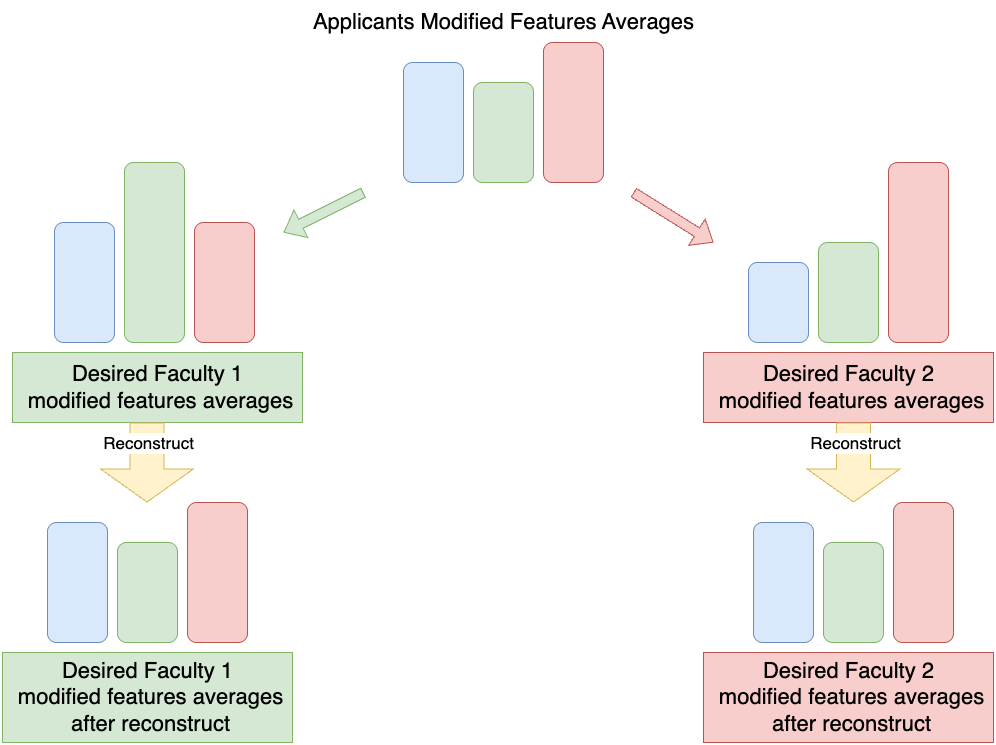

The diagram above was exported from draw.io. Its source (the exported page's mxGraphModel, read from the mxfile embedded in the PNG):
<mxGraphModel dx="2074" dy="720" grid="1" gridSize="10" guides="1" tooltips="1" connect="1" arrows="1" fold="1" page="1" pageScale="1" pageWidth="850" pageHeight="1100" math="0" shadow="0">
  <root>
    <mxCell id="0" />
    <mxCell id="1" parent="0" />
    <mxCell id="dbI0tP8ws4bfh8xdOLti-13" value="" style="rounded=1;whiteSpace=wrap;html=1;fillColor=#d5e8d4;strokeColor=#82b366;" vertex="1" parent="1">
      <mxGeometry x="360" y="140" width="60" height="100" as="geometry" />
    </mxCell>
    <mxCell id="dbI0tP8ws4bfh8xdOLti-14" value="" style="rounded=1;whiteSpace=wrap;html=1;fillColor=#dae8fc;strokeColor=#6c8ebf;" vertex="1" parent="1">
      <mxGeometry x="290" y="120" width="60" height="120" as="geometry" />
    </mxCell>
    <mxCell id="dbI0tP8ws4bfh8xdOLti-15" value="" style="rounded=1;whiteSpace=wrap;html=1;fillColor=#f8cecc;strokeColor=#b85450;" vertex="1" parent="1">
      <mxGeometry x="430" y="100" width="60" height="140" as="geometry" />
    </mxCell>
    <mxCell id="dbI0tP8ws4bfh8xdOLti-17" value="&lt;font style=&quot;font-size: 22px;&quot;&gt;Desired Faculty 1&lt;/font&gt;&lt;div&gt;&lt;font style=&quot;font-size: 22px;&quot;&gt;&amp;nbsp;modified features averages&lt;/font&gt;&lt;/div&gt;" style="text;html=1;align=center;verticalAlign=middle;resizable=0;points=[];autosize=1;strokeColor=#82b366;fillColor=#d5e8d4;" vertex="1" parent="1">
      <mxGeometry x="-101" y="410" width="290" height="70" as="geometry" />
    </mxCell>
    <mxCell id="dbI0tP8ws4bfh8xdOLti-19" value="&lt;font style=&quot;font-size: 22px;&quot;&gt;Applicants Modified Features Averages&lt;/font&gt;" style="text;html=1;align=center;verticalAlign=middle;resizable=0;points=[];autosize=1;strokeColor=none;fillColor=none;" vertex="1" parent="1">
      <mxGeometry x="190" y="60" width="400" height="40" as="geometry" />
    </mxCell>
    <mxCell id="dbI0tP8ws4bfh8xdOLti-20" value="&lt;font style=&quot;font-size: 22px;&quot;&gt;Desired Faculty 2&lt;/font&gt;&lt;div&gt;&lt;font style=&quot;font-size: 22px;&quot;&gt;&amp;nbsp;modified features averages&lt;/font&gt;&lt;/div&gt;" style="text;html=1;align=center;verticalAlign=middle;resizable=0;points=[];autosize=1;strokeColor=#b85450;fillColor=#f8cecc;" vertex="1" parent="1">
      <mxGeometry x="590" y="410" width="290" height="70" as="geometry" />
    </mxCell>
    <mxCell id="dbI0tP8ws4bfh8xdOLti-23" value="" style="rounded=1;whiteSpace=wrap;html=1;fillColor=#d5e8d4;strokeColor=#82b366;" vertex="1" parent="1">
      <mxGeometry x="11" y="220" width="60" height="180" as="geometry" />
    </mxCell>
    <mxCell id="dbI0tP8ws4bfh8xdOLti-24" value="" style="rounded=1;whiteSpace=wrap;html=1;fillColor=#dae8fc;strokeColor=#6c8ebf;" vertex="1" parent="1">
      <mxGeometry x="-59" y="280" width="60" height="120" as="geometry" />
    </mxCell>
    <mxCell id="dbI0tP8ws4bfh8xdOLti-25" value="" style="rounded=1;whiteSpace=wrap;html=1;fillColor=#f8cecc;strokeColor=#b85450;" vertex="1" parent="1">
      <mxGeometry x="81" y="280" width="60" height="120" as="geometry" />
    </mxCell>
    <mxCell id="dbI0tP8ws4bfh8xdOLti-26" value="" style="shape=flexArrow;endArrow=classic;html=1;rounded=0;fillColor=#d5e8d4;strokeColor=#82b366;" edge="1" parent="1">
      <mxGeometry width="50" height="50" relative="1" as="geometry">
        <mxPoint x="250" y="250" as="sourcePoint" />
        <mxPoint x="170" y="290" as="targetPoint" />
      </mxGeometry>
    </mxCell>
    <mxCell id="dbI0tP8ws4bfh8xdOLti-27" value="" style="shape=flexArrow;endArrow=classic;html=1;rounded=0;fillColor=#f8cecc;strokeColor=#b85450;" edge="1" parent="1">
      <mxGeometry width="50" height="50" relative="1" as="geometry">
        <mxPoint x="520" y="250" as="sourcePoint" />
        <mxPoint x="600" y="300" as="targetPoint" />
      </mxGeometry>
    </mxCell>
    <mxCell id="dbI0tP8ws4bfh8xdOLti-28" value="" style="rounded=1;whiteSpace=wrap;html=1;fillColor=#d5e8d4;strokeColor=#82b366;" vertex="1" parent="1">
      <mxGeometry x="705" y="300" width="60" height="100" as="geometry" />
    </mxCell>
    <mxCell id="dbI0tP8ws4bfh8xdOLti-29" value="" style="rounded=1;whiteSpace=wrap;html=1;fillColor=#dae8fc;strokeColor=#6c8ebf;" vertex="1" parent="1">
      <mxGeometry x="635" y="320" width="60" height="80" as="geometry" />
    </mxCell>
    <mxCell id="dbI0tP8ws4bfh8xdOLti-30" value="" style="rounded=1;whiteSpace=wrap;html=1;fillColor=#f8cecc;strokeColor=#b85450;" vertex="1" parent="1">
      <mxGeometry x="775" y="220" width="60" height="180" as="geometry" />
    </mxCell>
    <mxCell id="dbI0tP8ws4bfh8xdOLti-31" value="" style="shape=flexArrow;endArrow=classic;html=1;rounded=0;endWidth=58;endSize=10.67;width=34;fillColor=#fff2cc;strokeColor=#d6b656;" edge="1" parent="1">
      <mxGeometry width="50" height="50" relative="1" as="geometry">
        <mxPoint x="33.5" y="480" as="sourcePoint" />
        <mxPoint x="33.5" y="560" as="targetPoint" />
      </mxGeometry>
    </mxCell>
    <mxCell id="dbI0tP8ws4bfh8xdOLti-32" value="&lt;font style=&quot;font-size: 17px;&quot;&gt;Reconstruct&lt;/font&gt;" style="edgeLabel;html=1;align=center;verticalAlign=middle;resizable=0;points=[];" vertex="1" connectable="0" parent="dbI0tP8ws4bfh8xdOLti-31">
      <mxGeometry x="-0.15" relative="1" as="geometry">
        <mxPoint x="1" y="-14" as="offset" />
      </mxGeometry>
    </mxCell>
    <mxCell id="dbI0tP8ws4bfh8xdOLti-38" value="&lt;font style=&quot;font-size: 22px;&quot;&gt;Desired Faculty 1&lt;/font&gt;&lt;div&gt;&lt;font style=&quot;font-size: 22px;&quot;&gt;&amp;nbsp;modified features averages&lt;/font&gt;&lt;/div&gt;&lt;div&gt;&lt;font style=&quot;font-size: 22px;&quot;&gt;&amp;nbsp;after reconstruct&lt;/font&gt;&lt;/div&gt;" style="text;html=1;align=center;verticalAlign=middle;resizable=0;points=[];autosize=1;strokeColor=#82b366;fillColor=#d5e8d4;" vertex="1" parent="1">
      <mxGeometry x="-111" y="710" width="290" height="90" as="geometry" />
    </mxCell>
    <mxCell id="dbI0tP8ws4bfh8xdOLti-39" value="&lt;font style=&quot;font-size: 22px;&quot;&gt;Desired Faculty 2&lt;/font&gt;&lt;div&gt;&lt;font style=&quot;font-size: 22px;&quot;&gt;&amp;nbsp;modified features averages&lt;/font&gt;&lt;/div&gt;&lt;div&gt;&lt;font style=&quot;font-size: 22px;&quot;&gt;&amp;nbsp;after reconstruct&lt;/font&gt;&lt;/div&gt;" style="text;html=1;align=center;verticalAlign=middle;resizable=0;points=[];autosize=1;strokeColor=#b85450;fillColor=#f8cecc;" vertex="1" parent="1">
      <mxGeometry x="590" y="710" width="290" height="90" as="geometry" />
    </mxCell>
    <mxCell id="dbI0tP8ws4bfh8xdOLti-40" value="" style="rounded=1;whiteSpace=wrap;html=1;fillColor=#d5e8d4;strokeColor=#82b366;" vertex="1" parent="1">
      <mxGeometry x="4" y="600" width="60" height="100" as="geometry" />
    </mxCell>
    <mxCell id="dbI0tP8ws4bfh8xdOLti-41" value="" style="rounded=1;whiteSpace=wrap;html=1;fillColor=#dae8fc;strokeColor=#6c8ebf;" vertex="1" parent="1">
      <mxGeometry x="-66" y="580" width="60" height="120" as="geometry" />
    </mxCell>
    <mxCell id="dbI0tP8ws4bfh8xdOLti-42" value="" style="rounded=1;whiteSpace=wrap;html=1;fillColor=#f8cecc;strokeColor=#b85450;" vertex="1" parent="1">
      <mxGeometry x="74" y="560" width="60" height="140" as="geometry" />
    </mxCell>
    <mxCell id="dbI0tP8ws4bfh8xdOLti-43" value="" style="shape=flexArrow;endArrow=classic;html=1;rounded=0;endWidth=58;endSize=10.67;width=34;fillColor=#fff2cc;strokeColor=#d6b656;" edge="1" parent="1">
      <mxGeometry width="50" height="50" relative="1" as="geometry">
        <mxPoint x="740" y="480" as="sourcePoint" />
        <mxPoint x="740" y="560" as="targetPoint" />
      </mxGeometry>
    </mxCell>
    <mxCell id="dbI0tP8ws4bfh8xdOLti-44" value="&lt;font style=&quot;font-size: 17px;&quot;&gt;Reconstruct&lt;/font&gt;" style="edgeLabel;html=1;align=center;verticalAlign=middle;resizable=0;points=[];" vertex="1" connectable="0" parent="dbI0tP8ws4bfh8xdOLti-43">
      <mxGeometry x="-0.15" relative="1" as="geometry">
        <mxPoint x="1" y="-14" as="offset" />
      </mxGeometry>
    </mxCell>
    <mxCell id="dbI0tP8ws4bfh8xdOLti-45" value="" style="rounded=1;whiteSpace=wrap;html=1;fillColor=#d5e8d4;strokeColor=#82b366;" vertex="1" parent="1">
      <mxGeometry x="710" y="600" width="60" height="100" as="geometry" />
    </mxCell>
    <mxCell id="dbI0tP8ws4bfh8xdOLti-46" value="" style="rounded=1;whiteSpace=wrap;html=1;fillColor=#dae8fc;strokeColor=#6c8ebf;" vertex="1" parent="1">
      <mxGeometry x="640" y="580" width="60" height="120" as="geometry" />
    </mxCell>
    <mxCell id="dbI0tP8ws4bfh8xdOLti-47" value="" style="rounded=1;whiteSpace=wrap;html=1;fillColor=#f8cecc;strokeColor=#b85450;" vertex="1" parent="1">
      <mxGeometry x="780" y="560" width="60" height="140" as="geometry" />
    </mxCell>
  </root>
</mxGraphModel>